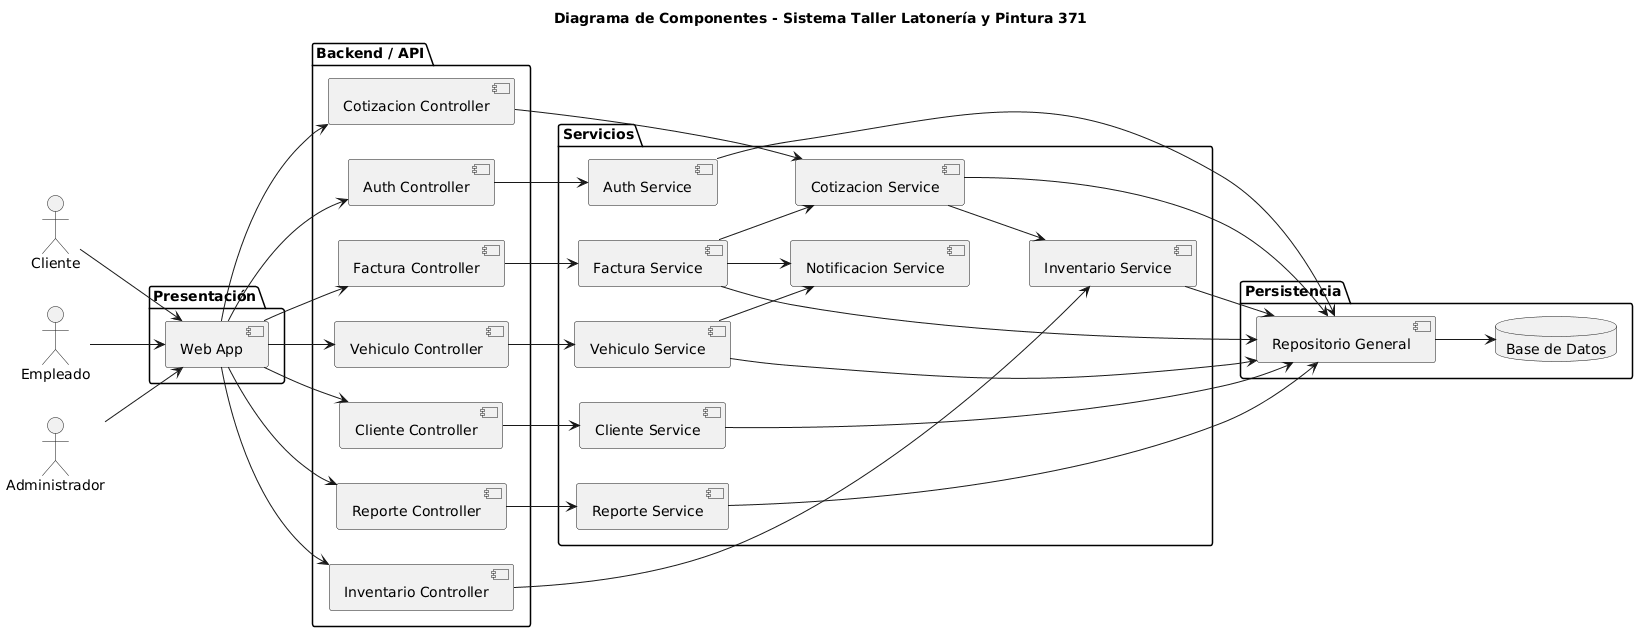

The diagram above was rendered by PlantUML. Its source (embedded in the PNG):
@startuml
title Diagrama de Componentes - Sistema Taller Latonería y Pintura 371

left to right direction

'========================
' ACTORES / CLIENTES EXTERNOS
'========================
actor Cliente
actor Empleado
actor Administrador

'========================
' CAPA PRESENTACIÓN
'========================
package "Presentación" {
    component "Web App" as Web
}

'========================
' CAPA BACKEND (API)
'========================
package "Backend / API" {

    component "Auth Controller" as Auth
    component "Cliente Controller" as ClienteC
    component "Vehiculo Controller" as VehiculoC
    component "Cotizacion Controller" as CotiC
    component "Factura Controller" as FactC
    component "Inventario Controller" as InvC
    component "Reporte Controller" as RepC
}

'========================
' CAPA SERVICIOS
'========================
package "Servicios" {

    component "Auth Service" as AuthS
    component "Cliente Service" as ClienteS
    component "Vehiculo Service" as VehiculoS
    component "Cotizacion Service" as CotiS
    component "Factura Service" as FactS
    component "Inventario Service" as InvS
    component "Reporte Service" as RepS
    component "Notificacion Service" as NotiS
}

'========================
' CAPA DATOS
'========================
package "Persistencia" {
    component "Repositorio General" as Repo
    database "Base de Datos" as DB
}

'========================
' CONEXIONES
'========================

' Actores → Web
Cliente --> Web
Empleado --> Web
Administrador --> Web

' Web → Controllers
Web --> Auth
Web --> ClienteC
Web --> VehiculoC
Web --> CotiC
Web --> FactC
Web --> InvC
Web --> RepC

' Controllers → Services
Auth --> AuthS
ClienteC --> ClienteS
VehiculoC --> VehiculoS
CotiC --> CotiS
FactC --> FactS
InvC --> InvS
RepC --> RepS

' Relaciones entre servicios
CotiS --> InvS
FactS --> CotiS
FactS --> NotiS
VehiculoS --> NotiS

' Services → Repositorio
AuthS --> Repo
ClienteS --> Repo
VehiculoS --> Repo
CotiS --> Repo
FactS --> Repo
InvS --> Repo
RepS --> Repo

' Repositorio → BD
Repo --> DB
@enduml